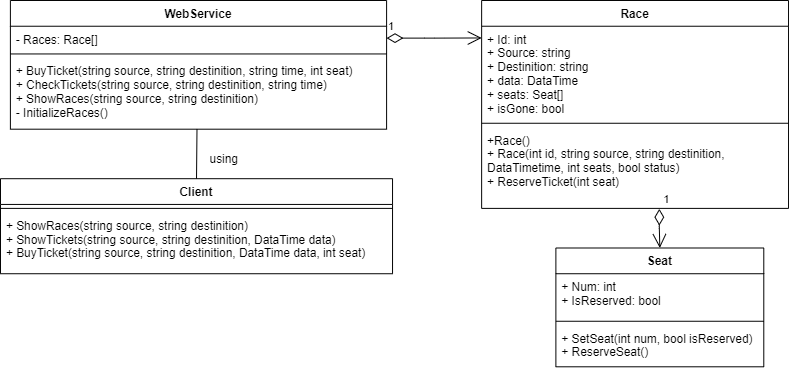

The diagram above was exported from draw.io. Its source (the exported page's mxGraphModel, read from the mxfile embedded in the PNG):
<mxGraphModel dx="981" dy="554" grid="1" gridSize="10" guides="1" tooltips="1" connect="1" arrows="1" fold="1" page="1" pageScale="1" pageWidth="827" pageHeight="1169" math="0" shadow="0">
  <root>
    <mxCell id="0" />
    <mxCell id="1" parent="0" />
    <mxCell id="pYd1XZdVV1u4MyQRtw8d-17" value="Race" style="swimlane;fontStyle=1;align=center;verticalAlign=top;childLayout=stackLayout;horizontal=1;startSize=26;horizontalStack=0;resizeParent=1;resizeParentMax=0;resizeLast=0;collapsible=1;marginBottom=0;" parent="1" vertex="1">
      <mxGeometry x="510" y="30" width="310" height="210" as="geometry" />
    </mxCell>
    <mxCell id="pYd1XZdVV1u4MyQRtw8d-18" value="+ Id: int&#10;+ Source: string&#10;+ Destinition: string&#10;+ data: DataTime&#10;+ seats: Seat[]&#10;+ isGone: bool&#10;" style="text;strokeColor=none;fillColor=none;align=left;verticalAlign=top;spacingLeft=4;spacingRight=4;overflow=hidden;rotatable=0;points=[[0,0.5],[1,0.5]];portConstraint=eastwest;" parent="pYd1XZdVV1u4MyQRtw8d-17" vertex="1">
      <mxGeometry y="26" width="310" height="94" as="geometry" />
    </mxCell>
    <mxCell id="pYd1XZdVV1u4MyQRtw8d-19" value="" style="line;strokeWidth=1;fillColor=none;align=left;verticalAlign=middle;spacingTop=-1;spacingLeft=3;spacingRight=3;rotatable=0;labelPosition=right;points=[];portConstraint=eastwest;" parent="pYd1XZdVV1u4MyQRtw8d-17" vertex="1">
      <mxGeometry y="120" width="310" height="8" as="geometry" />
    </mxCell>
    <mxCell id="pYd1XZdVV1u4MyQRtw8d-20" value="+Race()&#10;+ Race(int id, string source, string destinition, &#10;DataTimetime, int seats, bool status)&#10;+ ReserveTicket(int seat)&#10;" style="text;strokeColor=none;fillColor=none;align=left;verticalAlign=top;spacingLeft=4;spacingRight=4;overflow=hidden;rotatable=0;points=[[0,0.5],[1,0.5]];portConstraint=eastwest;" parent="pYd1XZdVV1u4MyQRtw8d-17" vertex="1">
      <mxGeometry y="128" width="310" height="82" as="geometry" />
    </mxCell>
    <mxCell id="pYd1XZdVV1u4MyQRtw8d-21" value="WebService" style="swimlane;fontStyle=1;align=center;verticalAlign=top;childLayout=stackLayout;horizontal=1;startSize=26;horizontalStack=0;resizeParent=1;resizeParentMax=0;resizeLast=0;collapsible=1;marginBottom=0;strokeColor=#000000;fillColor=none;" parent="1" vertex="1">
      <mxGeometry x="34" y="30" width="380" height="130" as="geometry" />
    </mxCell>
    <mxCell id="pYd1XZdVV1u4MyQRtw8d-22" value="- Races: Race[]" style="text;strokeColor=none;fillColor=none;align=left;verticalAlign=top;spacingLeft=4;spacingRight=4;overflow=hidden;rotatable=0;points=[[0,0.5],[1,0.5]];portConstraint=eastwest;" parent="pYd1XZdVV1u4MyQRtw8d-21" vertex="1">
      <mxGeometry y="26" width="380" height="24" as="geometry" />
    </mxCell>
    <mxCell id="pYd1XZdVV1u4MyQRtw8d-23" value="" style="line;strokeWidth=1;fillColor=none;align=left;verticalAlign=middle;spacingTop=-1;spacingLeft=3;spacingRight=3;rotatable=0;labelPosition=right;points=[];portConstraint=eastwest;" parent="pYd1XZdVV1u4MyQRtw8d-21" vertex="1">
      <mxGeometry y="50" width="380" height="8" as="geometry" />
    </mxCell>
    <mxCell id="pYd1XZdVV1u4MyQRtw8d-24" value="+ BuyTicket(string source, string destinition, string time, int seat)&#10;+ CheckTickets(string source, string destinition, string time)&#10;+ ShowRaces(string source, string destinition)&#10;- InitializeRaces()&#10;" style="text;strokeColor=none;fillColor=none;align=left;verticalAlign=top;spacingLeft=4;spacingRight=4;overflow=hidden;rotatable=0;points=[[0,0.5],[1,0.5]];portConstraint=eastwest;" parent="pYd1XZdVV1u4MyQRtw8d-21" vertex="1">
      <mxGeometry y="58" width="380" height="72" as="geometry" />
    </mxCell>
    <mxCell id="pYd1XZdVV1u4MyQRtw8d-28" value="1" style="endArrow=open;html=1;endSize=12;startArrow=diamondThin;startSize=14;startFill=0;edgeStyle=orthogonalEdgeStyle;align=left;verticalAlign=bottom;exitX=1;exitY=0.5;exitDx=0;exitDy=0;entryX=0;entryY=0.126;entryDx=0;entryDy=0;entryPerimeter=0;" parent="1" source="pYd1XZdVV1u4MyQRtw8d-22" target="pYd1XZdVV1u4MyQRtw8d-18" edge="1">
      <mxGeometry x="-1" y="3" relative="1" as="geometry">
        <mxPoint x="414" y="80" as="sourcePoint" />
        <mxPoint x="550" y="68" as="targetPoint" />
      </mxGeometry>
    </mxCell>
    <mxCell id="pYd1XZdVV1u4MyQRtw8d-29" value="Client" style="swimlane;fontStyle=1;align=center;verticalAlign=top;childLayout=stackLayout;horizontal=1;startSize=26;horizontalStack=0;resizeParent=1;resizeParentMax=0;resizeLast=0;collapsible=1;marginBottom=0;" parent="1" vertex="1">
      <mxGeometry x="24" y="210" width="396" height="96" as="geometry">
        <mxRectangle x="50" y="210" width="60" height="26" as="alternateBounds" />
      </mxGeometry>
    </mxCell>
    <mxCell id="pYd1XZdVV1u4MyQRtw8d-31" value="" style="line;strokeWidth=1;fillColor=none;align=left;verticalAlign=middle;spacingTop=-1;spacingLeft=3;spacingRight=3;rotatable=0;labelPosition=right;points=[];portConstraint=eastwest;" parent="pYd1XZdVV1u4MyQRtw8d-29" vertex="1">
      <mxGeometry y="26" width="396" height="8" as="geometry" />
    </mxCell>
    <mxCell id="pYd1XZdVV1u4MyQRtw8d-32" value="+ ShowRaces(string source, string destinition)&#10;+ ShowTickets(string source, string destinition, DataTime data)&#10;+ BuyTicket(string source, string destinition, DataTime data, int seat)&#10;" style="text;strokeColor=none;fillColor=none;align=left;verticalAlign=top;spacingLeft=4;spacingRight=4;overflow=hidden;rotatable=0;points=[[0,0.5],[1,0.5]];portConstraint=eastwest;" parent="pYd1XZdVV1u4MyQRtw8d-29" vertex="1">
      <mxGeometry y="34" width="396" height="62" as="geometry" />
    </mxCell>
    <mxCell id="pYd1XZdVV1u4MyQRtw8d-53" value="Seat" style="swimlane;fontStyle=1;align=center;verticalAlign=top;childLayout=stackLayout;horizontal=1;startSize=26;horizontalStack=0;resizeParent=1;resizeParentMax=0;resizeLast=0;collapsible=1;marginBottom=0;strokeColor=#000000;fillColor=none;" parent="1" vertex="1">
      <mxGeometry x="585" y="280" width="210" height="120" as="geometry" />
    </mxCell>
    <mxCell id="pYd1XZdVV1u4MyQRtw8d-54" value="+ Num: int&#10;+ IsReserved: bool" style="text;strokeColor=none;fillColor=none;align=left;verticalAlign=top;spacingLeft=4;spacingRight=4;overflow=hidden;rotatable=0;points=[[0,0.5],[1,0.5]];portConstraint=eastwest;" parent="pYd1XZdVV1u4MyQRtw8d-53" vertex="1">
      <mxGeometry y="26" width="210" height="44" as="geometry" />
    </mxCell>
    <mxCell id="pYd1XZdVV1u4MyQRtw8d-55" value="" style="line;strokeWidth=1;fillColor=none;align=left;verticalAlign=middle;spacingTop=-1;spacingLeft=3;spacingRight=3;rotatable=0;labelPosition=right;points=[];portConstraint=eastwest;" parent="pYd1XZdVV1u4MyQRtw8d-53" vertex="1">
      <mxGeometry y="70" width="210" height="8" as="geometry" />
    </mxCell>
    <mxCell id="pYd1XZdVV1u4MyQRtw8d-56" value="+ SetSeat(int num, bool isReserved)&#10;+ ReserveSeat()&#10;&#10;&#10;&#10;&#10;&#10;&#10;&#10;&#10;&#10;&#10;&#10;&#10;&#10;&#10;&#10;&#10;" style="text;strokeColor=none;fillColor=none;align=left;verticalAlign=top;spacingLeft=4;spacingRight=4;overflow=hidden;rotatable=0;points=[[0,0.5],[1,0.5]];portConstraint=eastwest;" parent="pYd1XZdVV1u4MyQRtw8d-53" vertex="1">
      <mxGeometry y="78" width="210" height="42" as="geometry" />
    </mxCell>
    <mxCell id="pYd1XZdVV1u4MyQRtw8d-57" value="1" style="endArrow=open;html=1;endSize=12;startArrow=diamondThin;startSize=14;startFill=0;edgeStyle=orthogonalEdgeStyle;align=left;verticalAlign=bottom;exitX=0.579;exitY=1.005;exitDx=0;exitDy=0;entryX=0.5;entryY=0;entryDx=0;entryDy=0;exitPerimeter=0;" parent="1" source="pYd1XZdVV1u4MyQRtw8d-20" target="pYd1XZdVV1u4MyQRtw8d-53" edge="1">
      <mxGeometry x="-1" y="3" relative="1" as="geometry">
        <mxPoint x="760" y="270.16999999999996" as="sourcePoint" />
        <mxPoint x="856" y="270.014" as="targetPoint" />
      </mxGeometry>
    </mxCell>
    <mxCell id="x5jWjJqAekc57b9OqK9V-1" value="" style="endArrow=none;html=1;exitX=0.5;exitY=0;exitDx=0;exitDy=0;entryX=0.496;entryY=0.997;entryDx=0;entryDy=0;entryPerimeter=0;" edge="1" parent="1" source="pYd1XZdVV1u4MyQRtw8d-29" target="pYd1XZdVV1u4MyQRtw8d-24">
      <mxGeometry width="50" height="50" relative="1" as="geometry">
        <mxPoint x="360" y="210" as="sourcePoint" />
        <mxPoint x="410" y="160" as="targetPoint" />
      </mxGeometry>
    </mxCell>
    <mxCell id="x5jWjJqAekc57b9OqK9V-2" value="using" style="text;html=1;strokeColor=none;fillColor=none;align=center;verticalAlign=middle;whiteSpace=wrap;rounded=0;" vertex="1" parent="1">
      <mxGeometry x="230" y="180" width="40" height="20" as="geometry" />
    </mxCell>
  </root>
</mxGraphModel>